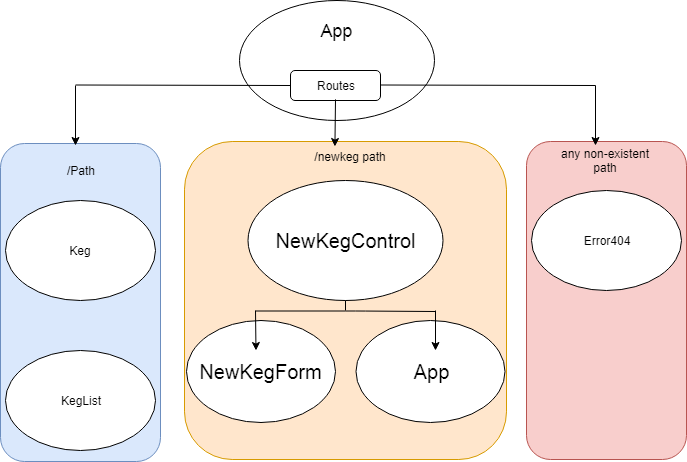

The diagram above was exported from draw.io. Its source (the exported page's mxGraphModel, read from the mxfile embedded in the PNG):
<mxGraphModel dx="981" dy="515" grid="1" gridSize="10" guides="1" tooltips="1" connect="1" arrows="1" fold="1" page="1" pageScale="1" pageWidth="850" pageHeight="1100" math="0" shadow="0">
  <root>
    <mxCell id="0" />
    <mxCell id="1" parent="0" />
    <mxCell id="oRU-nxJwIwG7GjFZWvln-5" value="" style="rounded=1;whiteSpace=wrap;html=1;rotation=90;fillColor=#dae8fc;strokeColor=#6c8ebf;" vertex="1" parent="1">
      <mxGeometry x="6" y="242" width="318" height="160" as="geometry" />
    </mxCell>
    <mxCell id="oRU-nxJwIwG7GjFZWvln-1" value="" style="ellipse;whiteSpace=wrap;html=1;" vertex="1" parent="1">
      <mxGeometry x="324" y="20" width="195" height="120" as="geometry" />
    </mxCell>
    <mxCell id="oRU-nxJwIwG7GjFZWvln-2" value="Keg" style="ellipse;whiteSpace=wrap;html=1;" vertex="1" parent="1">
      <mxGeometry x="90" y="220" width="150" height="100" as="geometry" />
    </mxCell>
    <mxCell id="oRU-nxJwIwG7GjFZWvln-3" value="KegList" style="ellipse;whiteSpace=wrap;html=1;" vertex="1" parent="1">
      <mxGeometry x="90" y="370" width="150" height="100" as="geometry" />
    </mxCell>
    <mxCell id="oRU-nxJwIwG7GjFZWvln-4" value="Routes" style="rounded=1;whiteSpace=wrap;html=1;" vertex="1" parent="1">
      <mxGeometry x="375" y="90" width="90" height="30" as="geometry" />
    </mxCell>
    <mxCell id="oRU-nxJwIwG7GjFZWvln-6" value="/Path" style="text;html=1;strokeColor=none;fillColor=none;align=center;verticalAlign=middle;whiteSpace=wrap;rounded=0;" vertex="1" parent="1">
      <mxGeometry x="135" y="180" width="60" height="20" as="geometry" />
    </mxCell>
    <mxCell id="oRU-nxJwIwG7GjFZWvln-7" value="" style="rounded=1;whiteSpace=wrap;html=1;rotation=90;fillColor=#f8cecc;strokeColor=#b85450;" vertex="1" parent="1">
      <mxGeometry x="532" y="240" width="318" height="160" as="geometry" />
    </mxCell>
    <mxCell id="oRU-nxJwIwG7GjFZWvln-8" value="any non-existent path" style="text;html=1;strokeColor=none;fillColor=none;align=center;verticalAlign=middle;whiteSpace=wrap;rounded=0;" vertex="1" parent="1">
      <mxGeometry x="635" y="170" width="110" height="20" as="geometry" />
    </mxCell>
    <mxCell id="oRU-nxJwIwG7GjFZWvln-9" value="Error404" style="ellipse;whiteSpace=wrap;html=1;" vertex="1" parent="1">
      <mxGeometry x="616" y="210" width="150" height="100" as="geometry" />
    </mxCell>
    <mxCell id="oRU-nxJwIwG7GjFZWvln-10" value="" style="rounded=1;whiteSpace=wrap;html=1;rotation=90;fillColor=#ffe6cc;strokeColor=#d79b00;" vertex="1" parent="1">
      <mxGeometry x="271" y="159" width="318" height="322" as="geometry" />
    </mxCell>
    <mxCell id="oRU-nxJwIwG7GjFZWvln-11" value="&lt;span style=&quot;font-size: 20px&quot;&gt;NewKegControl&lt;/span&gt;" style="ellipse;whiteSpace=wrap;html=1;" vertex="1" parent="1">
      <mxGeometry x="332.5" y="200" width="195" height="120" as="geometry" />
    </mxCell>
    <mxCell id="oRU-nxJwIwG7GjFZWvln-13" value="&lt;font style=&quot;font-size: 20px&quot;&gt;NewKegForm&lt;/font&gt;" style="ellipse;whiteSpace=wrap;html=1;" vertex="1" parent="1">
      <mxGeometry x="271" y="340" width="149" height="102" as="geometry" />
    </mxCell>
    <mxCell id="oRU-nxJwIwG7GjFZWvln-14" value="&lt;font style=&quot;font-size: 20px&quot;&gt;App&lt;/font&gt;" style="ellipse;whiteSpace=wrap;html=1;" vertex="1" parent="1">
      <mxGeometry x="440.5" y="340" width="149" height="102" as="geometry" />
    </mxCell>
    <mxCell id="oRU-nxJwIwG7GjFZWvln-15" value="/newkeg path" style="text;html=1;strokeColor=none;fillColor=none;align=center;verticalAlign=middle;whiteSpace=wrap;rounded=0;" vertex="1" parent="1">
      <mxGeometry x="340" y="166" width="190" height="20" as="geometry" />
    </mxCell>
    <mxCell id="oRU-nxJwIwG7GjFZWvln-17" value="" style="endArrow=classic;html=1;" edge="1" parent="1">
      <mxGeometry width="50" height="50" relative="1" as="geometry">
        <mxPoint x="340" y="330" as="sourcePoint" />
        <mxPoint x="340.5" y="370" as="targetPoint" />
      </mxGeometry>
    </mxCell>
    <mxCell id="oRU-nxJwIwG7GjFZWvln-18" value="" style="endArrow=classic;html=1;" edge="1" parent="1">
      <mxGeometry width="50" height="50" relative="1" as="geometry">
        <mxPoint x="520" y="330" as="sourcePoint" />
        <mxPoint x="520" y="370" as="targetPoint" />
      </mxGeometry>
    </mxCell>
    <mxCell id="oRU-nxJwIwG7GjFZWvln-19" value="" style="endArrow=none;html=1;" edge="1" parent="1">
      <mxGeometry width="50" height="50" relative="1" as="geometry">
        <mxPoint x="340" y="330.5" as="sourcePoint" />
        <mxPoint x="520" y="331" as="targetPoint" />
        <Array as="points">
          <mxPoint x="440" y="330.5" />
        </Array>
      </mxGeometry>
    </mxCell>
    <mxCell id="oRU-nxJwIwG7GjFZWvln-22" value="" style="endArrow=none;html=1;" edge="1" parent="1">
      <mxGeometry width="50" height="50" relative="1" as="geometry">
        <mxPoint x="430" y="330" as="sourcePoint" />
        <mxPoint x="430" y="320" as="targetPoint" />
        <Array as="points" />
      </mxGeometry>
    </mxCell>
    <mxCell id="oRU-nxJwIwG7GjFZWvln-23" value="&lt;font style=&quot;font-size: 18px&quot;&gt;App&lt;/font&gt;" style="text;html=1;strokeColor=none;fillColor=none;align=center;verticalAlign=middle;whiteSpace=wrap;rounded=0;" vertex="1" parent="1">
      <mxGeometry x="381" y="40" width="81" height="20" as="geometry" />
    </mxCell>
    <mxCell id="oRU-nxJwIwG7GjFZWvln-24" value="" style="endArrow=none;html=1;" edge="1" parent="1">
      <mxGeometry width="50" height="50" relative="1" as="geometry">
        <mxPoint x="465" y="104.5" as="sourcePoint" />
        <mxPoint x="680" y="105" as="targetPoint" />
      </mxGeometry>
    </mxCell>
    <mxCell id="oRU-nxJwIwG7GjFZWvln-25" value="" style="endArrow=none;html=1;" edge="1" parent="1">
      <mxGeometry width="50" height="50" relative="1" as="geometry">
        <mxPoint x="160" y="104.5" as="sourcePoint" />
        <mxPoint x="375" y="105" as="targetPoint" />
      </mxGeometry>
    </mxCell>
    <mxCell id="oRU-nxJwIwG7GjFZWvln-28" value="" style="endArrow=classic;html=1;" edge="1" parent="1">
      <mxGeometry width="50" height="50" relative="1" as="geometry">
        <mxPoint x="160" y="105" as="sourcePoint" />
        <mxPoint x="160" y="165" as="targetPoint" />
      </mxGeometry>
    </mxCell>
    <mxCell id="oRU-nxJwIwG7GjFZWvln-29" value="" style="endArrow=classic;html=1;" edge="1" parent="1">
      <mxGeometry width="50" height="50" relative="1" as="geometry">
        <mxPoint x="680" y="105" as="sourcePoint" />
        <mxPoint x="680" y="165" as="targetPoint" />
      </mxGeometry>
    </mxCell>
    <mxCell id="oRU-nxJwIwG7GjFZWvln-30" value="" style="endArrow=classic;html=1;entryX=0.418;entryY=0;entryDx=0;entryDy=0;entryPerimeter=0;" edge="1" parent="1" target="oRU-nxJwIwG7GjFZWvln-15">
      <mxGeometry width="50" height="50" relative="1" as="geometry">
        <mxPoint x="420" y="118.89999999999998" as="sourcePoint" />
        <mxPoint x="420" y="158.89999999999998" as="targetPoint" />
      </mxGeometry>
    </mxCell>
  </root>
</mxGraphModel>